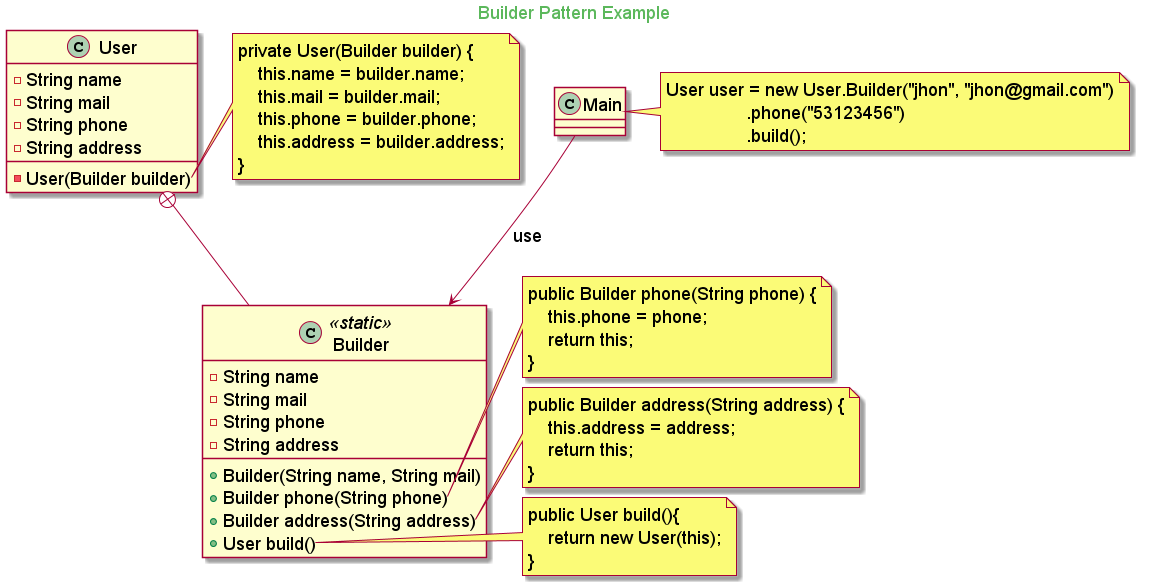

The diagram above was rendered by PlantUML. Its source (embedded in the PNG):
@startuml

skinparam backgroundcolor transparent
skinparam classFontSize 18
skinparam noteFontSize 18
skinparam arrowFontSize 18
skinparam classAttributeFontSize 18
skinparam classStereotypeFontSize 18

skinparam titleFontColor #5cb85c

Title Builder Pattern Example

class User {
    - String name
    - String mail
    - String phone
    - String address
    - User(Builder builder)
}

class Builder<<static>>{
    - String name
    - String mail
    - String phone
    - String address
    + Builder(String name, String mail)
    + Builder phone(String phone)
    + Builder address(String address)
    + User build()
}

User +-- Builder

note right of User::User
    private User(Builder builder) {
        this.name = builder.name;
        this.mail = builder.mail;
        this.phone = builder.phone;
        this.address = builder.address;
    }
end note

note right of Builder::phone(
    public Builder phone(String phone) {
        this.phone = phone;
        return this;
    }
end note

note right of Builder::address(
    public Builder address(String address) {
        this.address = address;
        return this;
    }
end note

note right of Builder::build
    public User build(){
        return new User(this);
    }
end note

class Main

Main --> Builder: use

note right of Main
    User user = new User.Builder("jhon", "jhon@gmail.com")
                    .phone("53123456")
                    .build();
end note

@enduml